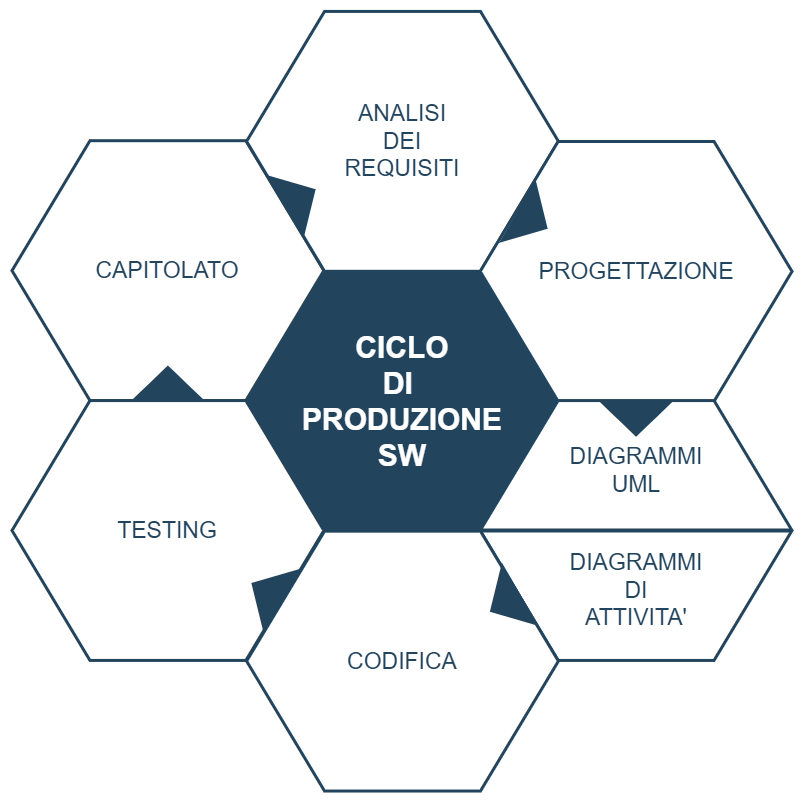

The diagram above was exported from draw.io. Its source (the exported page's mxGraphModel, read from the mxfile embedded in the PNG):
<mxGraphModel dx="2595" dy="-1258" grid="1" gridSize="10" guides="1" tooltips="1" connect="1" arrows="1" fold="1" page="1" pageScale="1" pageWidth="1169" pageHeight="827" background="none" math="0" shadow="0">
  <root>
    <mxCell id="0" />
    <mxCell id="1" parent="0" />
    <mxCell id="644" value="&lt;font color=&quot;#ffffff&quot;&gt;&lt;span style=&quot;font-size: 30px&quot;&gt;&lt;b&gt;CICLO&lt;br&gt;DI&amp;nbsp;&lt;br&gt;PRODUZIONE&lt;br&gt;SW&lt;br&gt;&lt;/b&gt;&lt;/span&gt;&lt;/font&gt;" style="shape=hexagon;perimeter=hexagonPerimeter2;whiteSpace=wrap;html=1;shadow=0;labelBackgroundColor=none;strokeColor=#23445D;fillColor=#23445D;gradientColor=none;fontFamily=Helvetica;fontSize=23;fontColor=#23445d;align=center;strokeWidth=3;" parent="1" vertex="1">
      <mxGeometry x="428.57894736842115" y="2764.7982456140344" width="311.84210526315786" height="259.86842105263156" as="geometry" />
    </mxCell>
    <mxCell id="645" value="" style="triangle;whiteSpace=wrap;html=1;shadow=0;labelBackgroundColor=none;strokeColor=none;fillColor=#FFFFFF;fontFamily=Helvetica;fontSize=17;fontColor=#23445d;align=center;rotation=90;gradientColor=none;flipV=1;flipH=1;opacity=20;" parent="1" vertex="1">
      <mxGeometry x="309.5" y="2782.6666666666665" width="72" height="152" as="geometry" />
    </mxCell>
    <mxCell id="646" value="CAPITOLATO" style="shape=hexagon;perimeter=hexagonPerimeter2;whiteSpace=wrap;html=1;shadow=0;labelBackgroundColor=none;strokeColor=#23445D;fillColor=#ffffff;gradientColor=none;fontFamily=Helvetica;fontSize=23;fontColor=#23445D;align=center;strokeWidth=3;" parent="1" vertex="1">
      <mxGeometry x="194.49894736842114" y="2634.1966666666663" width="311.84210526315786" height="259.86842105263156" as="geometry" />
    </mxCell>
    <mxCell id="647" value="&lt;font style=&quot;font-size: 23px&quot;&gt;ANALISI&lt;br&gt;DEI&lt;br&gt;REQUISITI&lt;br&gt;&lt;/font&gt;" style="shape=hexagon;perimeter=hexagonPerimeter2;whiteSpace=wrap;html=1;shadow=0;labelBackgroundColor=none;strokeColor=#23445D;fillColor=#FFFFFF;gradientColor=none;fontFamily=Helvetica;fontSize=23;fontColor=#23445d;align=center;strokeWidth=3;" parent="1" vertex="1">
      <mxGeometry x="429.07789473684215" y="2504.9295614035086" width="311.84210526315786" height="259.86842105263156" as="geometry" />
    </mxCell>
    <mxCell id="648" value="&lt;font style=&quot;font-size: 23px&quot;&gt;PROGETTAZIONE&lt;br&gt;&lt;/font&gt;" style="shape=hexagon;perimeter=hexagonPerimeter2;whiteSpace=wrap;html=1;shadow=0;labelBackgroundColor=none;strokeColor=#23445D;fillColor=#FFFFFF;gradientColor=none;fontFamily=Helvetica;fontSize=23;fontColor=#23445d;align=center;strokeWidth=3;" parent="1" vertex="1">
      <mxGeometry x="662.6578947368422" y="2634.995350877193" width="311.84210526315786" height="259.86842105263156" as="geometry" />
    </mxCell>
    <mxCell id="649" value="&lt;font style=&quot;font-size: 23px&quot;&gt;&lt;br&gt;&lt;/font&gt;" style="shape=hexagon;perimeter=hexagonPerimeter2;whiteSpace=wrap;html=1;shadow=0;labelBackgroundColor=none;strokeColor=#23445D;fillColor=#FFFFFF;gradientColor=none;fontFamily=Helvetica;fontSize=23;fontColor=#23445d;align=center;strokeWidth=3;" parent="1" vertex="1">
      <mxGeometry x="662.6589473684212" y="2894.0682456140344" width="311.84210526315786" height="259.86842105263156" as="geometry" />
    </mxCell>
    <mxCell id="650" value="&lt;font style=&quot;font-size: 23px&quot;&gt;CODIFICA&lt;/font&gt;" style="shape=hexagon;perimeter=hexagonPerimeter2;whiteSpace=wrap;html=1;shadow=0;labelBackgroundColor=none;strokeColor=#23445D;fillColor=#FFFFFF;gradientColor=none;fontFamily=Helvetica;fontSize=23;fontColor=#23445d;align=center;strokeWidth=3;" parent="1" vertex="1">
      <mxGeometry x="429.08000000000004" y="3024.665350877193" width="311.84210526315786" height="259.86842105263156" as="geometry" />
    </mxCell>
    <mxCell id="652" value="" style="triangle;whiteSpace=wrap;html=1;shadow=0;labelBackgroundColor=none;strokeColor=none;fillColor=#23445D;fontFamily=Helvetica;fontSize=17;fontColor=#23445d;align=center;rotation=-30;gradientColor=none;strokeWidth=3;" parent="1" vertex="1">
      <mxGeometry x="465.5" y="2654.9966666666664" width="35" height="73" as="geometry" />
    </mxCell>
    <mxCell id="653" value="" style="triangle;whiteSpace=wrap;html=1;shadow=0;labelBackgroundColor=none;strokeColor=none;fillColor=#23445D;fontFamily=Helvetica;fontSize=17;fontColor=#23445d;align=center;rotation=-30;gradientColor=none;flipH=1;strokeWidth=3;" parent="1" vertex="1">
      <mxGeometry x="670" y="3059.996666666666" width="35" height="73" as="geometry" />
    </mxCell>
    <mxCell id="654" value="" style="triangle;whiteSpace=wrap;html=1;shadow=0;labelBackgroundColor=none;strokeColor=none;fillColor=#23445D;fontFamily=Helvetica;fontSize=17;fontColor=#23445d;align=center;rotation=-90;gradientColor=none;strokeWidth=3;" parent="1" vertex="1">
      <mxGeometry x="332.92" y="2839.9966666666664" width="35" height="73" as="geometry" />
    </mxCell>
    <mxCell id="655" value="" style="triangle;whiteSpace=wrap;html=1;shadow=0;labelBackgroundColor=none;strokeColor=none;fillColor=#23445D;fontFamily=Helvetica;fontSize=17;fontColor=#23445d;align=center;rotation=-90;gradientColor=none;flipH=1;strokeWidth=3;" parent="1" vertex="1">
      <mxGeometry x="801.08" y="2876.266666666666" width="35" height="73" as="geometry" />
    </mxCell>
    <mxCell id="656" value="" style="triangle;whiteSpace=wrap;html=1;shadow=0;labelBackgroundColor=none;strokeColor=none;fillColor=#23445D;fontFamily=Helvetica;fontSize=17;fontColor=#23445d;align=center;rotation=30;gradientColor=none;strokeWidth=3;" parent="1" vertex="1">
      <mxGeometry x="697.4989473684211" y="2676.9966666666664" width="35" height="73" as="geometry" />
    </mxCell>
    <mxCell id="MyqfxwOS34MOYBrcjKXy-658" value="" style="endArrow=none;html=1;rounded=0;exitX=0;exitY=0.5;exitDx=0;exitDy=0;entryX=1;entryY=0.5;entryDx=0;entryDy=0;strokeWidth=4;strokeColor=#23445D;" edge="1" parent="1" source="649" target="649">
      <mxGeometry width="50" height="50" relative="1" as="geometry">
        <mxPoint x="734.08" y="2939.27" as="sourcePoint" />
        <mxPoint x="784.08" y="2889.27" as="targetPoint" />
      </mxGeometry>
    </mxCell>
    <mxCell id="MyqfxwOS34MOYBrcjKXy-659" value="DIAGRAMMI UML" style="text;html=1;strokeColor=none;fillColor=none;align=center;verticalAlign=middle;whiteSpace=wrap;rounded=0;fontSize=23;fontColor=#23445D;" vertex="1" parent="1">
      <mxGeometry x="788.58" y="2949.27" width="60" height="30" as="geometry" />
    </mxCell>
    <mxCell id="MyqfxwOS34MOYBrcjKXy-660" value="DIAGRAMMI DI&lt;br&gt;ATTIVITA'" style="text;html=1;strokeColor=none;fillColor=none;align=center;verticalAlign=middle;whiteSpace=wrap;rounded=0;fontSize=23;fontColor=#23445D;" vertex="1" parent="1">
      <mxGeometry x="789.08" y="3069.27" width="60" height="30" as="geometry" />
    </mxCell>
    <mxCell id="MyqfxwOS34MOYBrcjKXy-663" value="&lt;font style=&quot;font-size: 23px&quot;&gt;TESTING&lt;/font&gt;" style="shape=hexagon;perimeter=hexagonPerimeter2;whiteSpace=wrap;html=1;shadow=0;labelBackgroundColor=none;strokeColor=#23445D;fillColor=#FFFFFF;gradientColor=none;fontFamily=Helvetica;fontSize=23;fontColor=#23445d;align=center;strokeWidth=3;" vertex="1" parent="1">
      <mxGeometry x="194.50000000000003" y="2894.065350877193" width="311.84210526315786" height="259.86842105263156" as="geometry" />
    </mxCell>
    <mxCell id="MyqfxwOS34MOYBrcjKXy-664" value="" style="triangle;whiteSpace=wrap;html=1;shadow=0;labelBackgroundColor=none;strokeColor=none;fillColor=#23445D;fontFamily=Helvetica;fontSize=17;fontColor=#23445d;align=center;rotation=30;gradientColor=none;flipH=1;strokeWidth=3;" vertex="1" parent="1">
      <mxGeometry x="431.5" y="3048.766666666666" width="35" height="73" as="geometry" />
    </mxCell>
  </root>
</mxGraphModel>